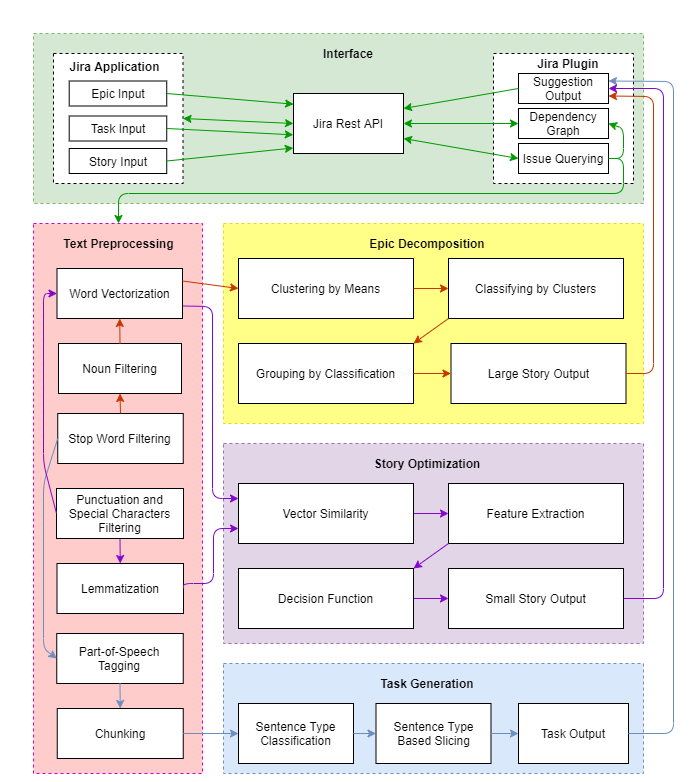

The diagram above was exported from draw.io. Its source (the exported page's mxGraphModel, read from the mxfile embedded in the PNG):
<mxGraphModel dx="1730" dy="1000" grid="1" gridSize="10" guides="1" tooltips="1" connect="1" arrows="1" fold="1" page="1" pageScale="1" pageWidth="827" pageHeight="1169" math="0" shadow="0">
  <root>
    <mxCell id="0" />
    <mxCell id="1" parent="0" />
    <mxCell id="2" value="" style="rounded=0;whiteSpace=wrap;html=1;dashed=1;fillColor=#ffff88;strokeColor=#EBDB05;" vertex="1" parent="1">
      <mxGeometry x="210" y="200" width="420" height="200" as="geometry" />
    </mxCell>
    <mxCell id="3" value="" style="rounded=0;whiteSpace=wrap;html=1;dashed=1;fillColor=#ffcccc;strokeColor=#CC00CC;" vertex="1" parent="1">
      <mxGeometry x="20" y="200" width="169" height="550" as="geometry" />
    </mxCell>
    <mxCell id="4" value="" style="rounded=0;whiteSpace=wrap;html=1;dashed=1;fillColor=#d5e8d4;strokeColor=#82b366;" vertex="1" parent="1">
      <mxGeometry x="20" y="10" width="610" height="170" as="geometry" />
    </mxCell>
    <mxCell id="5" value="" style="rounded=0;whiteSpace=wrap;html=1;dashed=1;fillColor=#e1d5e7;strokeColor=#9673a6;" vertex="1" parent="1">
      <mxGeometry x="210" y="420" width="420" height="200" as="geometry" />
    </mxCell>
    <mxCell id="6" value="" style="rounded=0;whiteSpace=wrap;html=1;dashed=1;fillColor=#dae8fc;strokeColor=#6c8ebf;" vertex="1" parent="1">
      <mxGeometry x="210" y="640" width="420" height="110" as="geometry" />
    </mxCell>
    <mxCell id="7" value="Clustering by Means" style="rounded=0;whiteSpace=wrap;html=1;" vertex="1" parent="1">
      <mxGeometry x="225" y="235" width="175" height="60" as="geometry" />
    </mxCell>
    <mxCell id="8" value="Classifying by Clusters" style="rounded=0;whiteSpace=wrap;html=1;" vertex="1" parent="1">
      <mxGeometry x="435" y="235" width="175" height="60" as="geometry" />
    </mxCell>
    <mxCell id="9" value="Grouping by Classification" style="rounded=0;whiteSpace=wrap;html=1;" vertex="1" parent="1">
      <mxGeometry x="225" y="320" width="175" height="60" as="geometry" />
    </mxCell>
    <mxCell id="10" value="Large Story Output" style="rounded=0;whiteSpace=wrap;html=1;" vertex="1" parent="1">
      <mxGeometry x="437.5" y="320" width="175" height="60" as="geometry" />
    </mxCell>
    <mxCell id="11" value="Part-of-Speech Tagging" style="rounded=0;whiteSpace=wrap;html=1;" vertex="1" parent="1">
      <mxGeometry x="43.25" y="610" width="126.5" height="50" as="geometry" />
    </mxCell>
    <mxCell id="12" value="" style="edgeStyle=orthogonalEdgeStyle;rounded=0;orthogonalLoop=1;jettySize=auto;html=1;strokeColor=#8408CC;" edge="1" source="13" target="14" parent="1">
      <mxGeometry relative="1" as="geometry" />
    </mxCell>
    <mxCell id="13" value="&lt;span style=&quot;font-family: &amp;#34;helvetica&amp;#34;&quot;&gt;Vector Similarity&lt;/span&gt;" style="rounded=0;whiteSpace=wrap;html=1;" vertex="1" parent="1">
      <mxGeometry x="225" y="460" width="175" height="60" as="geometry" />
    </mxCell>
    <mxCell id="14" value="Feature Extraction" style="rounded=0;whiteSpace=wrap;html=1;" vertex="1" parent="1">
      <mxGeometry x="435" y="460" width="175" height="60" as="geometry" />
    </mxCell>
    <mxCell id="15" value="" style="edgeStyle=orthogonalEdgeStyle;rounded=0;orthogonalLoop=1;jettySize=auto;html=1;strokeColor=#8408CC;" edge="1" source="16" target="19" parent="1">
      <mxGeometry relative="1" as="geometry" />
    </mxCell>
    <mxCell id="16" value="Decision Function" style="rounded=0;whiteSpace=wrap;html=1;" vertex="1" parent="1">
      <mxGeometry x="225" y="545" width="175" height="60" as="geometry" />
    </mxCell>
    <mxCell id="17" value="Sentence Type Classification" style="rounded=0;whiteSpace=wrap;html=1;" vertex="1" parent="1">
      <mxGeometry x="225" y="680" width="115" height="60" as="geometry" />
    </mxCell>
    <mxCell id="18" value="Sentence Type Based Slicing" style="rounded=0;whiteSpace=wrap;html=1;" vertex="1" parent="1">
      <mxGeometry x="362.5" y="680" width="115" height="60" as="geometry" />
    </mxCell>
    <mxCell id="19" value="Small Story Output" style="rounded=0;whiteSpace=wrap;html=1;" vertex="1" parent="1">
      <mxGeometry x="435" y="545" width="175" height="60" as="geometry" />
    </mxCell>
    <mxCell id="20" value="Task Output" style="rounded=0;whiteSpace=wrap;html=1;" vertex="1" parent="1">
      <mxGeometry x="505" y="680" width="110" height="60" as="geometry" />
    </mxCell>
    <mxCell id="21" value="Noun Filtering" style="rounded=0;whiteSpace=wrap;html=1;" vertex="1" parent="1">
      <mxGeometry x="45" y="320" width="123" height="50" as="geometry" />
    </mxCell>
    <mxCell id="22" style="rounded=1;orthogonalLoop=1;jettySize=auto;html=1;exitX=1;exitY=0.75;exitDx=0;exitDy=0;entryX=0;entryY=0.25;entryDx=0;entryDy=0;fillColor=#6a00ff;strokeColor=#8408CC;" edge="1" source="23" target="13" parent="1">
      <mxGeometry relative="1" as="geometry">
        <Array as="points">
          <mxPoint x="199" y="283" />
          <mxPoint x="199" y="475" />
        </Array>
      </mxGeometry>
    </mxCell>
    <mxCell id="23" value="Word Vectorization" style="rounded=0;whiteSpace=wrap;html=1;" vertex="1" parent="1">
      <mxGeometry x="43.5" y="245" width="125.5" height="50" as="geometry" />
    </mxCell>
    <mxCell id="24" style="edgeStyle=none;rounded=1;orthogonalLoop=1;jettySize=auto;html=1;exitX=0.5;exitY=1;exitDx=0;exitDy=0;entryX=0.5;entryY=0;entryDx=0;entryDy=0;strokeColor=#8408CC;" edge="1" source="25" target="27" parent="1">
      <mxGeometry relative="1" as="geometry" />
    </mxCell>
    <mxCell id="25" value="Punctuation and Special Characters Filtering" style="rounded=0;whiteSpace=wrap;html=1;" vertex="1" parent="1">
      <mxGeometry x="43" y="465" width="127" height="50" as="geometry" />
    </mxCell>
    <mxCell id="26" value="Stop Word Filtering" style="rounded=0;whiteSpace=wrap;html=1;" vertex="1" parent="1">
      <mxGeometry x="44.25" y="390" width="125.5" height="50" as="geometry" />
    </mxCell>
    <mxCell id="27" value="Lemmatization" style="rounded=0;whiteSpace=wrap;html=1;" vertex="1" parent="1">
      <mxGeometry x="43.5" y="540" width="126.5" height="50" as="geometry" />
    </mxCell>
    <mxCell id="28" value="Chunking" style="rounded=0;whiteSpace=wrap;html=1;" vertex="1" parent="1">
      <mxGeometry x="43.75" y="685" width="126" height="50" as="geometry" />
    </mxCell>
    <mxCell id="29" value="Text Preprocessing" style="text;html=1;align=center;verticalAlign=middle;resizable=0;points=[];autosize=1;fontStyle=1" vertex="1" parent="1">
      <mxGeometry x="39.5" y="210" width="130" height="20" as="geometry" />
    </mxCell>
    <mxCell id="30" value="Epic Decomposition" style="text;html=1;strokeColor=none;fillColor=none;align=center;verticalAlign=middle;whiteSpace=wrap;rounded=0;fontStyle=1" vertex="1" parent="1">
      <mxGeometry x="339" y="210" width="150" height="20" as="geometry" />
    </mxCell>
    <mxCell id="31" value="Story Optimization" style="text;html=1;strokeColor=none;fillColor=none;align=center;verticalAlign=middle;whiteSpace=wrap;rounded=0;fontStyle=1" vertex="1" parent="1">
      <mxGeometry x="356" y="430" width="116" height="20" as="geometry" />
    </mxCell>
    <mxCell id="32" value="Task Generation" style="text;html=1;strokeColor=none;fillColor=none;align=center;verticalAlign=middle;whiteSpace=wrap;rounded=0;fontStyle=1" vertex="1" parent="1">
      <mxGeometry x="366" y="650" width="96" height="20" as="geometry" />
    </mxCell>
    <mxCell id="33" value="" style="endArrow=classic;html=1;exitX=1;exitY=0.5;exitDx=0;exitDy=0;entryX=0;entryY=0.5;entryDx=0;entryDy=0;fillColor=#fa6800;strokeColor=#C73500;" edge="1" source="9" target="10" parent="1">
      <mxGeometry width="50" height="50" relative="1" as="geometry">
        <mxPoint x="700" y="340" as="sourcePoint" />
        <mxPoint x="740" y="400" as="targetPoint" />
      </mxGeometry>
    </mxCell>
    <mxCell id="34" value="" style="endArrow=classic;html=1;entryX=0;entryY=0.5;entryDx=0;entryDy=0;exitX=1;exitY=0.5;exitDx=0;exitDy=0;fillColor=#fa6800;strokeColor=#C73500;" edge="1" source="7" target="8" parent="1">
      <mxGeometry width="50" height="50" relative="1" as="geometry">
        <mxPoint x="490" y="460" as="sourcePoint" />
        <mxPoint x="540" y="410" as="targetPoint" />
      </mxGeometry>
    </mxCell>
    <mxCell id="35" value="" style="endArrow=classic;html=1;exitX=0;exitY=1;exitDx=0;exitDy=0;entryX=1;entryY=0;entryDx=0;entryDy=0;fillColor=#fa6800;strokeColor=#C73500;" edge="1" source="8" target="9" parent="1">
      <mxGeometry width="50" height="50" relative="1" as="geometry">
        <mxPoint x="490" y="460" as="sourcePoint" />
        <mxPoint x="540" y="410" as="targetPoint" />
      </mxGeometry>
    </mxCell>
    <mxCell id="36" value="" style="endArrow=classic;html=1;exitX=1;exitY=0.5;exitDx=0;exitDy=0;entryX=0;entryY=0.5;entryDx=0;entryDy=0;fillColor=#dae8fc;strokeColor=#6c8ebf;gradientColor=#7ea6e0;" edge="1" source="17" target="18" parent="1">
      <mxGeometry width="50" height="50" relative="1" as="geometry">
        <mxPoint x="306" y="830" as="sourcePoint" />
        <mxPoint x="356" y="780" as="targetPoint" />
      </mxGeometry>
    </mxCell>
    <mxCell id="37" value="" style="endArrow=classic;html=1;exitX=1;exitY=0.5;exitDx=0;exitDy=0;entryX=0;entryY=0.5;entryDx=0;entryDy=0;fillColor=#dae8fc;strokeColor=#6c8ebf;gradientColor=#7ea6e0;" edge="1" source="18" target="20" parent="1">
      <mxGeometry width="50" height="50" relative="1" as="geometry">
        <mxPoint x="400" y="620" as="sourcePoint" />
        <mxPoint x="450" y="570" as="targetPoint" />
      </mxGeometry>
    </mxCell>
    <mxCell id="38" value="Jira Rest API" style="rounded=0;whiteSpace=wrap;html=1;" vertex="1" parent="1">
      <mxGeometry x="280" y="70" width="110" height="60" as="geometry" />
    </mxCell>
    <mxCell id="39" value="" style="endArrow=classic;html=1;exitX=1;exitY=0.5;exitDx=0;exitDy=0;entryX=0;entryY=0.5;entryDx=0;entryDy=0;fillColor=#dae8fc;strokeColor=#6c8ebf;gradientColor=#7ea6e0;" edge="1" source="28" target="17" parent="1">
      <mxGeometry width="50" height="50" relative="1" as="geometry">
        <mxPoint x="400" y="590" as="sourcePoint" />
        <mxPoint x="450" y="540" as="targetPoint" />
        <Array as="points" />
      </mxGeometry>
    </mxCell>
    <mxCell id="40" value="" style="endArrow=classic;html=1;entryX=0.5;entryY=0;entryDx=0;entryDy=0;exitX=0.5;exitY=1;exitDx=0;exitDy=0;fillColor=#dae8fc;strokeColor=#6c8ebf;gradientColor=#7ea6e0;" edge="1" source="11" target="28" parent="1">
      <mxGeometry width="50" height="50" relative="1" as="geometry">
        <mxPoint x="182" y="630" as="sourcePoint" />
        <mxPoint x="450" y="540" as="targetPoint" />
      </mxGeometry>
    </mxCell>
    <mxCell id="41" value="" style="endArrow=classic;html=1;exitX=1;exitY=0.25;exitDx=0;exitDy=0;entryX=0;entryY=0.5;entryDx=0;entryDy=0;fillColor=#fa6800;strokeColor=#C73500;" edge="1" source="23" target="7" parent="1">
      <mxGeometry width="50" height="50" relative="1" as="geometry">
        <mxPoint x="480" y="330" as="sourcePoint" />
        <mxPoint x="530" y="280" as="targetPoint" />
        <Array as="points" />
      </mxGeometry>
    </mxCell>
    <mxCell id="42" value="" style="endArrow=classic;html=1;exitX=1;exitY=0.5;exitDx=0;exitDy=0;edgeStyle=orthogonalEdgeStyle;strokeColor=#8408CC;entryX=0;entryY=0.75;entryDx=0;entryDy=0;" edge="1" source="27" target="13" parent="1">
      <mxGeometry width="50" height="50" relative="1" as="geometry">
        <mxPoint x="160" y="830" as="sourcePoint" />
        <mxPoint x="228" y="510" as="targetPoint" />
        <Array as="points">
          <mxPoint x="200" y="560" />
          <mxPoint x="200" y="505" />
        </Array>
      </mxGeometry>
    </mxCell>
    <mxCell id="43" value="" style="endArrow=classic;html=1;exitX=0.5;exitY=0;exitDx=0;exitDy=0;entryX=0.5;entryY=1;entryDx=0;entryDy=0;fillColor=#fa6800;strokeColor=#C73500;" edge="1" source="26" target="21" parent="1">
      <mxGeometry width="50" height="50" relative="1" as="geometry">
        <mxPoint x="109" y="390" as="sourcePoint" />
        <mxPoint x="109" y="370" as="targetPoint" />
      </mxGeometry>
    </mxCell>
    <mxCell id="44" value="" style="endArrow=classic;html=1;entryX=1;entryY=0;entryDx=0;entryDy=0;exitX=0;exitY=1;exitDx=0;exitDy=0;strokeColor=#8408CC;" edge="1" source="14" target="16" parent="1">
      <mxGeometry width="50" height="50" relative="1" as="geometry">
        <mxPoint x="400" y="550" as="sourcePoint" />
        <mxPoint x="410" y="330" as="targetPoint" />
      </mxGeometry>
    </mxCell>
    <mxCell id="45" value="" style="endArrow=classic;html=1;entryX=0.5;entryY=1;entryDx=0;entryDy=0;exitX=0.5;exitY=0;exitDx=0;exitDy=0;fillColor=#fa6800;strokeColor=#C73500;" edge="1" source="21" target="23" parent="1">
      <mxGeometry width="50" height="50" relative="1" as="geometry">
        <mxPoint x="40" y="360" as="sourcePoint" />
        <mxPoint x="90" y="310" as="targetPoint" />
      </mxGeometry>
    </mxCell>
    <mxCell id="46" value="" style="endArrow=classic;html=1;exitX=0;exitY=0.5;exitDx=0;exitDy=0;entryX=0;entryY=0.5;entryDx=0;entryDy=0;fillColor=#dae8fc;strokeColor=#6c8ebf;gradientColor=#7ea6e0;" edge="1" source="26" target="11" parent="1">
      <mxGeometry width="50" height="50" relative="1" as="geometry">
        <mxPoint x="120" y="560" as="sourcePoint" />
        <mxPoint x="170" y="510" as="targetPoint" />
        <Array as="points">
          <mxPoint x="30" y="460" />
          <mxPoint x="30" y="625" />
        </Array>
      </mxGeometry>
    </mxCell>
    <mxCell id="47" value="&lt;b&gt;Interface&lt;/b&gt;" style="text;html=1;strokeColor=none;fillColor=none;align=center;verticalAlign=middle;whiteSpace=wrap;rounded=0;" vertex="1" parent="1">
      <mxGeometry x="310" y="20" width="50" height="20" as="geometry" />
    </mxCell>
    <mxCell id="48" value="" style="endArrow=classic;html=1;fontColor=#000000;exitX=0;exitY=0.5;exitDx=0;exitDy=0;entryX=0;entryY=0.5;entryDx=0;entryDy=0;fillColor=#6a00ff;strokeColor=#8408CC;" edge="1" source="25" target="23" parent="1">
      <mxGeometry width="50" height="50" relative="1" as="geometry">
        <mxPoint x="90" y="460" as="sourcePoint" />
        <mxPoint x="140" y="410" as="targetPoint" />
        <Array as="points">
          <mxPoint x="30" y="440" />
          <mxPoint x="30" y="270" />
        </Array>
      </mxGeometry>
    </mxCell>
    <mxCell id="49" value="" style="endArrow=classic;startArrow=classic;html=1;exitX=1;exitY=0.5;exitDx=0;exitDy=0;strokeColor=#009900;entryX=0;entryY=0.5;entryDx=0;entryDy=0;" edge="1" source="62" target="38" parent="1">
      <mxGeometry width="50" height="50" relative="1" as="geometry">
        <mxPoint x="160" y="130" as="sourcePoint" />
        <mxPoint x="280" y="101" as="targetPoint" />
        <Array as="points" />
      </mxGeometry>
    </mxCell>
    <mxCell id="50" value="" style="rounded=0;whiteSpace=wrap;html=1;dashed=1;" vertex="1" parent="1">
      <mxGeometry x="480" y="30" width="140" height="130" as="geometry" />
    </mxCell>
    <mxCell id="51" value="Suggestion Output" style="rounded=0;whiteSpace=wrap;html=1;shadow=0;" vertex="1" parent="1">
      <mxGeometry x="505" y="50" width="90" height="30" as="geometry" />
    </mxCell>
    <mxCell id="52" value="Dependency Graph" style="rounded=0;whiteSpace=wrap;html=1;" vertex="1" parent="1">
      <mxGeometry x="505" y="85" width="90" height="30" as="geometry" />
    </mxCell>
    <mxCell id="53" value="Jira Plugin" style="text;html=1;strokeColor=none;fillColor=none;align=center;verticalAlign=middle;whiteSpace=wrap;rounded=0;fontStyle=1" vertex="1" parent="1">
      <mxGeometry x="505" y="30" width="100" height="20" as="geometry" />
    </mxCell>
    <mxCell id="54" value="" style="endArrow=classic;html=1;exitX=1;exitY=0.5;exitDx=0;exitDy=0;fillColor=#dae8fc;strokeColor=#6c8ebf;gradientColor=#7ea6e0;entryX=1;entryY=0.25;entryDx=0;entryDy=0;" edge="1" source="20" target="51" parent="1">
      <mxGeometry width="50" height="50" relative="1" as="geometry">
        <mxPoint x="320" y="450" as="sourcePoint" />
        <mxPoint x="660" y="460" as="targetPoint" />
        <Array as="points">
          <mxPoint x="660" y="710" />
          <mxPoint x="660" y="58" />
        </Array>
      </mxGeometry>
    </mxCell>
    <mxCell id="55" value="" style="endArrow=classic;html=1;exitX=1;exitY=0.5;exitDx=0;exitDy=0;strokeColor=#8408CC;entryX=1;entryY=0.5;entryDx=0;entryDy=0;" edge="1" source="19" target="51" parent="1">
      <mxGeometry width="50" height="50" relative="1" as="geometry">
        <mxPoint x="594.9999999999998" y="575" as="sourcePoint" />
        <mxPoint x="650" y="575" as="targetPoint" />
        <Array as="points">
          <mxPoint x="650" y="575" />
          <mxPoint x="650" y="65" />
        </Array>
      </mxGeometry>
    </mxCell>
    <mxCell id="56" value="" style="endArrow=classic;html=1;exitX=1;exitY=0.5;exitDx=0;exitDy=0;fillColor=#fa6800;strokeColor=#C73500;entryX=1;entryY=0.75;entryDx=0;entryDy=0;" edge="1" source="10" target="51" parent="1">
      <mxGeometry width="50" height="50" relative="1" as="geometry">
        <mxPoint x="320" y="360" as="sourcePoint" />
        <mxPoint x="619" y="138" as="targetPoint" />
        <Array as="points">
          <mxPoint x="640" y="350" />
          <mxPoint x="640" y="73" />
        </Array>
      </mxGeometry>
    </mxCell>
    <mxCell id="57" value="" style="endArrow=classic;startArrow=classic;html=1;fontFamily=Helvetica;fontSize=11;fontColor=#000000;align=center;strokeColor=#009900;entryX=0;entryY=0.5;entryDx=0;entryDy=0;exitX=1;exitY=0.75;exitDx=0;exitDy=0;" edge="1" source="38" target="67" parent="1">
      <mxGeometry width="50" height="50" relative="1" as="geometry">
        <mxPoint x="400" y="130" as="sourcePoint" />
        <mxPoint x="450" y="80" as="targetPoint" />
      </mxGeometry>
    </mxCell>
    <mxCell id="58" value="" style="endArrow=classic;html=1;strokeColor=#009900;fontSize=7;exitX=1;exitY=0.5;exitDx=0;exitDy=0;" edge="1" source="67" parent="1">
      <mxGeometry width="50" height="50" relative="1" as="geometry">
        <mxPoint x="555" y="170" as="sourcePoint" />
        <mxPoint x="105" y="200" as="targetPoint" />
        <Array as="points">
          <mxPoint x="610" y="135" />
          <mxPoint x="610" y="170" />
          <mxPoint x="105" y="170" />
        </Array>
      </mxGeometry>
    </mxCell>
    <mxCell id="59" value="" style="endArrow=classic;startArrow=classic;html=1;strokeColor=#009900;exitX=1;exitY=0.5;exitDx=0;exitDy=0;entryX=0;entryY=0.5;entryDx=0;entryDy=0;" edge="1" source="38" target="52" parent="1">
      <mxGeometry width="50" height="50" relative="1" as="geometry">
        <mxPoint x="710" y="230" as="sourcePoint" />
        <mxPoint x="760" y="180" as="targetPoint" />
      </mxGeometry>
    </mxCell>
    <mxCell id="60" value="" style="endArrow=classic;html=1;strokeColor=#009900;entryX=1;entryY=0.25;entryDx=0;entryDy=0;exitX=0;exitY=0.5;exitDx=0;exitDy=0;" edge="1" source="51" target="38" parent="1">
      <mxGeometry width="50" height="50" relative="1" as="geometry">
        <mxPoint x="700" y="180" as="sourcePoint" />
        <mxPoint x="750" y="130" as="targetPoint" />
      </mxGeometry>
    </mxCell>
    <mxCell id="61" value="" style="group" vertex="1" connectable="0" parent="1">
      <mxGeometry x="40" y="30" width="129.5" height="130" as="geometry" />
    </mxCell>
    <mxCell id="62" value="" style="rounded=0;whiteSpace=wrap;html=1;shadow=0;dashed=1;" vertex="1" parent="61">
      <mxGeometry width="129.5" height="130" as="geometry" />
    </mxCell>
    <mxCell id="63" value="Jira Application" style="text;html=1;strokeColor=none;fillColor=none;align=center;verticalAlign=middle;whiteSpace=wrap;rounded=0;shadow=0;dashed=1;fontStyle=1" vertex="1" parent="61">
      <mxGeometry x="8.669456066945607" y="2.5" width="104.57531380753139" height="20" as="geometry" />
    </mxCell>
    <mxCell id="64" value="Epic Input" style="rounded=0;whiteSpace=wrap;html=1;" vertex="1" parent="61">
      <mxGeometry x="15.713389121338912" y="27.5" width="97.53138075313808" height="25" as="geometry" />
    </mxCell>
    <mxCell id="65" value="Story Input" style="rounded=0;whiteSpace=wrap;html=1;" vertex="1" parent="61">
      <mxGeometry x="15.713389121338912" y="95" width="97.53138075313808" height="25" as="geometry" />
    </mxCell>
    <mxCell id="66" value="Task Input" style="rounded=0;whiteSpace=wrap;html=1;" vertex="1" parent="61">
      <mxGeometry x="15.713389121338912" y="62.5" width="97.53138075313808" height="25" as="geometry" />
    </mxCell>
    <mxCell id="67" value="Issue Querying" style="rounded=0;whiteSpace=wrap;html=1;" vertex="1" parent="1">
      <mxGeometry x="505" y="120" width="90" height="30" as="geometry" />
    </mxCell>
    <mxCell id="68" value="" style="endArrow=classic;html=1;strokeColor=#009900;entryX=1;entryY=0.5;entryDx=0;entryDy=0;exitX=1;exitY=0.5;exitDx=0;exitDy=0;" edge="1" source="67" target="52" parent="1">
      <mxGeometry width="50" height="50" relative="1" as="geometry">
        <mxPoint x="600" y="145" as="sourcePoint" />
        <mxPoint x="770" y="100" as="targetPoint" />
        <Array as="points">
          <mxPoint x="610" y="135" />
          <mxPoint x="610" y="105" />
        </Array>
      </mxGeometry>
    </mxCell>
    <mxCell id="69" value="" style="endArrow=classic;html=1;exitX=1;exitY=0.5;exitDx=0;exitDy=0;entryX=-0.002;entryY=0.689;entryDx=0;entryDy=0;strokeColor=#009900;entryPerimeter=0;" edge="1" source="66" target="38" parent="1">
      <mxGeometry width="50" height="50" relative="1" as="geometry">
        <mxPoint x="200" y="200" as="sourcePoint" />
        <mxPoint x="250" y="150" as="targetPoint" />
      </mxGeometry>
    </mxCell>
    <mxCell id="70" value="" style="endArrow=classic;html=1;exitX=1;exitY=0.5;exitDx=0;exitDy=0;entryX=0.001;entryY=0.178;entryDx=0;entryDy=0;strokeColor=#009900;entryPerimeter=0;" edge="1" source="64" target="38" parent="1">
      <mxGeometry width="50" height="50" relative="1" as="geometry">
        <mxPoint x="159.5" y="122.5" as="sourcePoint" />
        <mxPoint x="290" y="130" as="targetPoint" />
      </mxGeometry>
    </mxCell>
    <mxCell id="71" value="" style="endArrow=classic;html=1;exitX=1;exitY=0.5;exitDx=0;exitDy=0;entryX=-0.002;entryY=0.908;entryDx=0;entryDy=0;strokeColor=#009900;entryPerimeter=0;" edge="1" source="65" target="38" parent="1">
      <mxGeometry width="50" height="50" relative="1" as="geometry">
        <mxPoint x="390" y="180" as="sourcePoint" />
        <mxPoint x="440" y="130" as="targetPoint" />
      </mxGeometry>
    </mxCell>
  </root>
</mxGraphModel>